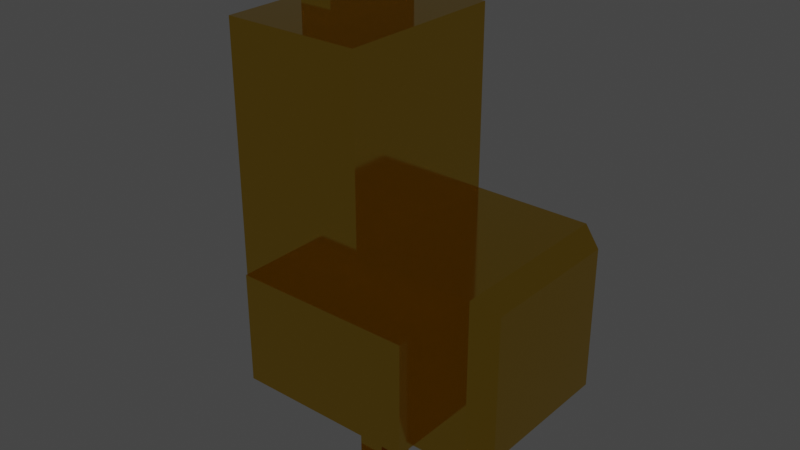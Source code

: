 # Source: cockstatue.blend  (saved by Blender 2.81.16; exported with 4.5.12 LTS)
import bpy
from mathutils import Matrix  # noqa: F401  (used for matrix-valued properties, if any)

bpy.ops.wm.read_factory_settings(use_empty=True)
scene = bpy.context.scene
scene.name = 'Scene'

# ---- collections
col_collection = bpy.data.collections.new('Collection'); scene.collection.children.link(col_collection)

# ---- materials (node trees are filled in below, after node groups)
mat_material_001 = bpy.data.materials.new('Material.001')
mat_material_001.use_transparent_shadow = False
mat_material_003 = bpy.data.materials.new('Material.003')
mat_material_003.use_transparent_shadow = False
mat_material_006 = bpy.data.materials.new('Material.006')
mat_material_006.use_transparent_shadow = False
mat_material_005 = bpy.data.materials.new('Material.005')
mat_material_005.use_transparent_shadow = False

# ---- material node trees
mat_material_001.use_nodes = True; mat_material_001.node_tree.nodes.clear()
_N = mat_material_001.node_tree.nodes; _L = mat_material_001.node_tree.links
n0 = _N.new('ShaderNodeOutputMaterial'); n0.name = 'Material Output'; n0.location = (300, 300)
n1 = _N.new('ShaderNodeBsdfPrincipled'); n1.name = 'Principled BSDF'; n1.location = (10, 300)
n1.distribution = 'GGX'
n1.subsurface_method = 'BURLEY'
n1.inputs[0].default_value = (1.0, 1.0, 1.0, 1.0)
n1.inputs[3].default_value = 1.45
n1.inputs[27].default_value = (0.0, 0.0, 0.0, 1.0)
n1.inputs[28].default_value = 1.0
_L.new(n1.outputs[0], n0.inputs[0])
n0.is_active_output = True
mat_material_003.use_nodes = True; mat_material_003.node_tree.nodes.clear()
_N = mat_material_003.node_tree.nodes; _L = mat_material_003.node_tree.links
n0 = _N.new('ShaderNodeOutputMaterial'); n0.name = 'Material Output'; n0.location = (300, 300)
n1 = _N.new('ShaderNodeBsdfPrincipled'); n1.name = 'Principled BSDF'; n1.location = (10, 300)
n1.distribution = 'GGX'
n1.subsurface_method = 'BURLEY'
n1.inputs[0].default_value = (0.8, 0.0256, 0.03225, 1.0)
n1.inputs[3].default_value = 1.45
n1.inputs[27].default_value = (0.0, 0.0, 0.0, 1.0)
n1.inputs[28].default_value = 1.0
_L.new(n1.outputs[0], n0.inputs[0])
n0.is_active_output = True
mat_material_006.use_nodes = True; mat_material_006.node_tree.nodes.clear()
_N = mat_material_006.node_tree.nodes; _L = mat_material_006.node_tree.links
n0 = _N.new('ShaderNodeOutputMaterial'); n0.name = 'Material Output'; n0.location = (300, 300)
n1 = _N.new('ShaderNodeBsdfPrincipled'); n1.name = 'Principled BSDF'; n1.location = (10, 300)
n1.distribution = 'GGX'
n1.subsurface_method = 'BURLEY'
n1.inputs[0].default_value = (0.8, 0.4947, 0.04492, 1.0)
n1.inputs[1].default_value = 1.0
n1.inputs[2].default_value = 0.08257
n1.inputs[3].default_value = 1.45
n1.inputs[27].default_value = (0.0, 0.0, 0.0, 1.0)
n1.inputs[28].default_value = 1.0
_L.new(n1.outputs[0], n0.inputs[0])
n0.is_active_output = True
mat_material_005.use_nodes = True; mat_material_005.node_tree.nodes.clear()
_N = mat_material_005.node_tree.nodes; _L = mat_material_005.node_tree.links
n0 = _N.new('ShaderNodeOutputMaterial'); n0.name = 'Material Output'; n0.location = (300, 300)
n1 = _N.new('ShaderNodeBsdfPrincipled'); n1.name = 'Principled BSDF'; n1.location = (10, 300)
n1.distribution = 'GGX'
n1.subsurface_method = 'BURLEY'
n1.inputs[0].default_value = (0.0, 0.0, 0.0, 1.0)
n1.inputs[3].default_value = 1.45
n1.inputs[27].default_value = (0.0, 0.0, 0.0, 1.0)
n1.inputs[28].default_value = 1.0
_L.new(n1.outputs[0], n0.inputs[0])
n0.is_active_output = True

# ---- world
world_world = bpy.data.worlds.new('World'); scene.world = world_world
world_world.use_nodes = True; world_world.node_tree.nodes.clear()
_N = world_world.node_tree.nodes; _L = world_world.node_tree.links
n0 = _N.new('ShaderNodeOutputWorld'); n0.name = 'World Output'; n0.location = (300, 300)
n1 = _N.new('ShaderNodeBackground'); n1.name = 'Background'; n1.location = (10, 300)
n1.inputs[0].default_value = (0.05088, 0.05088, 0.05088, 1.0)
_L.new(n1.outputs[0], n0.inputs[0])
n0.is_active_output = True
world_world.color = (0.05088, 0.05088, 0.05088)
world_world.use_sun_shadow = False
world_world.sun_shadow_jitter_overblur = 0.0

# ---- meshes
me_cube_001 = bpy.data.meshes.new('Cube.001')
me_cube_001.from_pydata([(-1.0, -1.0, -1.0), (-1.0, -0.3765, 1.624), (-1.0, 1.0, -1.0), (-1.0, 0.3765, 1.624), (0.0, 1.0, -1.0), (0.0, 1.0, 1.0), (0.0, -1.0, -1.0), (0.0, -1.0, 1.0), (-0.6185, -0.6185, 3.128), (-0.6185, 0.6185, 3.128), (-0.3815, -0.6185, 3.128), (-0.3815, 0.6185, 3.128), (-1.0, -0.3765, 2.505), (-1.0, 0.3765, 2.505), (-0.4573, -1.0, 2.671), (-0.4473, 1.0, 2.681), (-0.7918, -0.7918, 3.128), (-0.7918, 0.7918, 3.128), (-0.2082, -0.7918, 3.128), (-0.2082, 0.7918, 3.128), (-0.6185, -0.6185, 3.585), (-0.6185, 0.6185, 3.585), (-0.3815, -0.6185, 3.585), (-0.3815, 0.6185, 3.585), (1.0, -0.8474, -0.8474), (0.8474, -1.0, -1.0), (0.8474, -1.0, 1.0), (1.0, -0.8474, 0.8474), (1.0, 0.8474, -0.8474), (0.8474, 1.0, -1.0), (1.0, 0.8474, 0.8474), (0.8474, 1.0, 1.0), (-1.0, -1.0, 1.0), (-1.0, 1.0, 1.0), (-0.5427, -1.0, 2.671), (-0.5527, 1.0, 2.681), (-1.0, -0.6668, 1.333), (-1.0, 0.6668, 1.333), (-1.0, -0.6668, 2.795), (-1.0, 0.6668, 2.795), (-0.4473, 1.0, 2.511), (-0.4573, -1.0, 2.521), (-0.5427, -1.0, 2.521), (-0.5527, 1.0, 2.511), (-1.0, -0.6668, 2.064), (-1.0, 0.6668, 2.064), (-1.0, -0.3765, 2.064), (-1.0, 0.3765, 2.064), (-1.318, -0.3765, 1.624), (-1.318, 0.3765, 1.624), (-1.318, 0.3765, 2.064), (-1.318, -0.3765, 2.064), (0.0, -1.0, 3.128), (-1.0, -1.0, 3.128), (-1.0, -1.0, 2.064), (0.0, -1.0, 2.064), (-0.1399, -1.0, 2.988), (-0.8601, -1.0, 2.988), (-0.8601, -1.0, 2.204), (-0.1399, -1.0, 2.204), (-0.245, -1.0, 2.883), (-0.755, -1.0, 2.883), (-0.755, -1.0, 2.309), (-0.245, -1.0, 2.309), (-0.3271, -1.0, 2.801), (-0.6729, -1.0, 2.801), (-0.6729, -1.0, 2.391), (-0.3271, -1.0, 2.391), (-0.3977, -1.0, 2.73), (-0.6023, -1.0, 2.73), (-0.6023, -1.0, 2.462), (-0.3977, -1.0, 2.462), (-0.4491, -1.0, 2.679), (-0.5509, -1.0, 2.679), (-0.5509, -1.0, 2.513), (-0.4491, -1.0, 2.513), (-1.0, 1.0, 3.128), (0.0, 1.0, 3.128), (0.0, 1.0, 2.064), (-1.0, 1.0, 2.064), (-0.9711, -0.9711, -0.9711), (-0.9548, -0.3614, 1.639), (-0.9711, 0.9711, -0.9711), (-0.9548, 0.3614, 1.639), (0.0, 0.9646, -0.9646), (-0.01507, 0.9548, 0.9849), (0.0, -0.9646, -0.9646), (-0.01507, -0.9548, 0.9849), (-0.6035, -0.6035, 3.083), (-0.6035, 0.6035, 3.083), (-0.3965, -0.6035, 3.083), (-0.3965, 0.6035, 3.083), (-0.95, -0.3765, 2.505), (-0.95, 0.3765, 2.505), (-0.4573, -0.95, 2.671), (-0.4473, 0.95, 2.681), (-0.7918, -0.7918, 3.078), (-0.7918, 0.7918, 3.078), (-0.2082, -0.7918, 3.078), (-0.2082, 0.7918, 3.078), (-0.5897, -0.5897, 3.556), (-0.5897, 0.5897, 3.556), (-0.4103, -0.5897, 3.556), (-0.4103, 0.5897, 3.556), (0.9547, -0.8324, -0.8324), (0.8279, -0.9675, -0.9675), (0.8279, -0.9675, 0.9675), (0.9547, -0.8324, 0.8324), (0.9547, 0.8324, -0.8324), (0.8279, 0.9675, -0.9675), (0.9547, 0.8324, 0.8324), (0.8279, 0.9675, 0.9675), (-0.9646, -0.9646, 1.0), (-0.9646, 0.9646, 1.0), (-0.5427, -0.95, 2.671), (-0.5527, 0.95, 2.681), (-0.95, -0.6668, 1.333), (-0.95, 0.6668, 1.333), (-0.95, -0.6668, 2.795), (-0.95, 0.6668, 2.795), (-0.4473, 0.95, 2.511), (-0.4573, -0.95, 2.521), (-0.5427, -0.95, 2.521), (-0.5527, 0.95, 2.511), (-0.95, -0.6668, 2.064), (-0.95, 0.6668, 2.064), (-0.9548, -0.3614, 2.049), (-0.9548, 0.3614, 2.049), (-1.289, -0.3476, 1.652), (-1.289, 0.3476, 1.652), (-1.289, 0.3476, 2.035), (-1.289, -0.3476, 2.035), (-0.02887, -0.9711, 3.099), (-0.9711, -0.9711, 3.099), (-0.9646, -0.9646, 2.064), (-0.03535, -0.9646, 2.064), (-0.1399, -0.95, 2.988), (-0.8601, -0.95, 2.988), (-0.8601, -0.95, 2.204), (-0.1399, -0.95, 2.204), (-0.245, -0.95, 2.883), (-0.755, -0.95, 2.883), (-0.755, -0.95, 2.309), (-0.245, -0.95, 2.309), (-0.3271, -0.95, 2.801), (-0.6729, -0.95, 2.801), (-0.6729, -0.95, 2.391), (-0.3271, -0.95, 2.391), (-0.3977, -0.95, 2.73), (-0.6023, -0.95, 2.73), (-0.6023, -0.95, 2.462), (-0.3977, -0.95, 2.462), (-0.4491, -0.95, 2.679), (-0.5509, -0.95, 2.679), (-0.5509, -0.95, 2.513), (-0.4491, -0.95, 2.513), (-0.9711, 0.9711, 3.099), (-0.02887, 0.9711, 3.099), (-0.03535, 0.9646, 2.064), (-0.9646, 0.9646, 2.064), (-1.0, -0.3765, 2.394), (-1.0, 0.3765, 2.399), (-1.0, -0.6668, 2.392), (-1.0, 0.6668, 2.4), (-1.0, 0.6668, 2.494), (-1.0, -0.6668, 2.506), (-1.0, 0.3765, 2.497)], [], [(0, 32, 33, 2), (25, 26, 7, 6), (6, 7, 32, 0), (28, 30, 27, 24), (55, 78, 77, 52), (4, 5, 31, 29), (2, 4, 6, 0), (31, 5, 7, 26), (2, 33, 5, 4), (8, 10, 22, 20), (47, 46, 160, 161), (40, 43, 35, 15), (42, 41, 14, 34), (16, 17, 76, 53), (18, 16, 53, 52), (17, 19, 77, 76), (19, 18, 52, 77), (8, 9, 17, 16), (10, 8, 16, 18), (9, 11, 19, 17), (11, 10, 18, 19), (23, 21, 20, 22), (11, 9, 21, 23), (9, 8, 20, 21), (10, 11, 23, 22), (30, 28, 29, 31), (25, 29, 28, 24), (31, 26, 27, 30), (26, 25, 24, 27), (4, 29, 25, 6), (36, 37, 33, 32), (39, 38, 53, 76), (44, 36, 32, 54), (45, 163, 164, 39, 76, 79), (1, 3, 37, 36), (13, 12, 38, 39), (46, 1, 36, 44), (47, 161, 163, 45), (3, 47, 45, 37), (12, 165, 38), (37, 45, 79, 33), (38, 165, 162, 44, 54, 53), (32, 7, 55, 54), (5, 33, 79, 78), (3, 1, 48, 49), (7, 5, 78, 55), (49, 48, 51, 50), (46, 47, 50, 51), (47, 3, 49, 50), (1, 46, 51, 48), (57, 56, 52, 53), (58, 57, 53, 54), (56, 59, 55, 52), (59, 58, 54, 55), (61, 60, 56, 57), (62, 61, 57, 58), (60, 63, 59, 56), (63, 62, 58, 59), (65, 64, 60, 61), (66, 65, 61, 62), (64, 67, 63, 60), (67, 66, 62, 63), (69, 68, 64, 65), (70, 69, 65, 66), (68, 71, 67, 64), (71, 70, 66, 67), (73, 72, 68, 69), (74, 73, 69, 70), (72, 75, 71, 68), (75, 74, 70, 71), (34, 14, 72, 73), (42, 34, 73, 74), (14, 41, 75, 72), (41, 42, 74, 75), (15, 35, 76, 77), (40, 15, 77, 78), (35, 43, 79, 76), (43, 40, 78, 79), (80, 82, 113, 112), (105, 86, 87, 106), (86, 80, 112, 87), (108, 104, 107, 110), (135, 132, 157, 158), (84, 109, 111, 85), (82, 80, 86, 84), (111, 106, 87, 85), (82, 84, 85, 113), (88, 100, 102, 90), (127, 93, 92, 126), (120, 95, 115, 123), (122, 114, 94, 121), (96, 133, 156, 97), (98, 132, 133, 96), (97, 156, 157, 99), (99, 157, 132, 98), (88, 96, 97, 89), (90, 98, 96, 88), (89, 97, 99, 91), (91, 99, 98, 90), (103, 102, 100, 101), (91, 103, 101, 89), (89, 101, 100, 88), (90, 102, 103, 91), (110, 111, 109, 108), (105, 104, 108, 109), (111, 110, 107, 106), (106, 107, 104, 105), (84, 86, 105, 109), (116, 112, 113, 117), (119, 156, 133, 118), (124, 134, 112, 116), (125, 159, 156, 119), (81, 116, 117, 83), (93, 119, 118, 92), (126, 124, 116, 81), (127, 125, 119, 93), (83, 117, 125, 127), (92, 118, 124, 126), (117, 113, 159, 125), (118, 133, 134, 124), (112, 134, 135, 87), (85, 158, 159, 113), (83, 129, 128, 81), (87, 135, 158, 85), (129, 130, 131, 128), (126, 131, 130, 127), (127, 130, 129, 83), (81, 128, 131, 126), (137, 133, 132, 136), (138, 134, 133, 137), (136, 132, 135, 139), (139, 135, 134, 138), (141, 137, 136, 140), (142, 138, 137, 141), (140, 136, 139, 143), (143, 139, 138, 142), (145, 141, 140, 144), (146, 142, 141, 145), (144, 140, 143, 147), (147, 143, 142, 146), (149, 145, 144, 148), (150, 146, 145, 149), (148, 144, 147, 151), (151, 147, 146, 150), (153, 149, 148, 152), (154, 150, 149, 153), (152, 148, 151, 155), (155, 151, 150, 154), (114, 153, 152, 94), (122, 154, 153, 114), (94, 152, 155, 121), (121, 155, 154, 122), (95, 157, 156, 115), (120, 158, 157, 95), (115, 156, 159, 123), (123, 159, 158, 120), (162, 160, 46, 44), (163, 161, 166, 164), (161, 160, 12, 166), (165, 12, 160, 162), (164, 166, 13, 39), (166, 12, 13)])
me_cube_001.polygons.foreach_set('material_index', [4, 4, 4, 4, 4, 4, 4, 4, 4, 4, 4, 4, 4, 4, 4, 4, 4, 4, 4, 4, 4, 4, 4, 4, 4, 4, 4, 4, 4, 4, 4, 4, 4, 4, 4, 4, 4, 4, 4, 4, 4, 4, 4, 4, 2, 4, 2, 2, 2, 2, 4, 4, 4, 4, 4, 4, 4, 4, 4, 4, 4, 4, 4, 4, 4, 4, 4, 4, 4, 4, 4, 4, 4, 4, 4, 4, 4, 4, 0, 0, 0, 0, 0, 0, 0, 0, 0, 1, 0, 3, 3, 0, 0, 0, 0, 0, 0, 0, 0, 1, 1, 1, 1, 0, 0, 0, 0, 0, 0, 0, 0, 0, 0, 0, 0, 0, 0, 0, 0, 0, 0, 0, 2, 0, 2, 2, 2, 2, 0, 0, 0, 0, 0, 0, 0, 0, 0, 0, 0, 0, 0, 0, 0, 0, 0, 0, 0, 0, 0, 0, 0, 0, 0, 0, 0, 0, 4, 3, 4, 3, 4, 0])
_uv = me_cube_001.uv_layers.new(name='UVMap')
_uv.uv.foreach_set('vector', [0.375, 0.0, 0.625, 0.0, 0.625, 0.25, 0.375, 0.25, 0.375, 0.7691, 0.625, 0.7691, 0.625, 0.875, 0.375, 0.875, 0.375, 0.875, 0.625, 0.875, 0.625, 1.0, 0.375, 1.0, 0.3941, 0.5191, 0.6059, 0.5191, 0.6059, 0.7309, 0.3941, 0.7309, 0.75, 0.75, 0.75, 0.5, 0.75, 0.5, 0.75, 0.75, 0.375, 0.375, 0.625, 0.375, 0.625, 0.4809, 0.375, 0.4809, 0.125, 0.5, 0.25, 0.5, 0.25, 0.75, 0.125, 0.75, 0.6441, 0.5, 0.75, 0.5, 0.75, 0.75, 0.6441, 0.75, 0.375, 0.25, 0.625, 0.25, 0.625, 0.375, 0.375, 0.375, 0.8273, 0.7023, 0.7977, 0.7023, 0.7977, 0.7023, 0.8273, 0.7023, 0.625, 0.1721, 0.625, 0.07794, 0.625, 0.07794, 0.625, 0.1721, 0.625, 0.3191, 0.625, 0.3059, 0.625, 0.3059, 0.625, 0.3191, 0.625, 0.9428, 0.625, 0.9322, 0.625, 0.9322, 0.625, 0.9428, 0.849, 0.724, 0.849, 0.526, 0.875, 0.5, 0.875, 0.75, 0.776, 0.724, 0.849, 0.724, 0.875, 0.75, 0.75, 0.75, 0.849, 0.526, 0.776, 0.526, 0.75, 0.5, 0.875, 0.5, 0.776, 0.526, 0.776, 0.724, 0.75, 0.75, 0.75, 0.5, 0.8273, 0.7023, 0.8273, 0.5477, 0.849, 0.526, 0.849, 0.724, 0.7977, 0.7023, 0.8273, 0.7023, 0.849, 0.724, 0.776, 0.724, 0.8273, 0.5477, 0.7977, 0.5477, 0.776, 0.526, 0.849, 0.526, 0.7977, 0.5477, 0.7977, 0.7023, 0.776, 0.724, 0.776, 0.526, 0.7977, 0.5477, 0.8273, 0.5477, 0.8273, 0.7023, 0.7977, 0.7023, 0.7977, 0.5477, 0.8273, 0.5477, 0.8273, 0.5477, 0.7977, 0.5477, 0.8273, 0.5477, 0.8273, 0.7023, 0.8273, 0.7023, 0.8273, 0.5477, 0.7977, 0.7023, 0.7977, 0.5477, 0.7977, 0.5477, 0.7977, 0.7023, 0.6059, 0.5191, 0.3941, 0.5191, 0.375, 0.4809, 0.625, 0.4809, 0.3559, 0.75, 0.3559, 0.5, 0.3941, 0.5191, 0.3941, 0.7309, 0.6441, 0.5, 0.6441, 0.75, 0.6059, 0.7309, 0.6059, 0.5191, 0.625, 0.7691, 0.375, 0.7691, 0.3941, 0.7309, 0.6059, 0.7309, 0.25, 0.5, 0.3559, 0.5, 0.3559, 0.75, 0.25, 0.75, 0.625, 0.04165, 0.625, 0.2083, 0.625, 0.25, 0.625, 0.0, 0.625, 0.2083, 0.625, 0.04165, 0.625, 0.0, 0.625, 0.25, 0.625, 0.04165, 0.625, 0.04165, 0.625, 0.0, 0.625, 0.0, 0.625, 0.2083, 0.625, 0.2083, 0.625, 0.2083, 0.625, 0.2083, 0.625, 0.25, 0.625, 0.25, 0.625, 0.07794, 0.625, 0.1721, 0.625, 0.2083, 0.625, 0.04165, 0.625, 0.1721, 0.625, 0.07794, 0.625, 0.04165, 0.625, 0.2083, 0.625, 0.07794, 0.625, 0.07794, 0.625, 0.04165, 0.625, 0.04165, 0.625, 0.1721, 0.625, 0.1721, 0.625, 0.2083, 0.625, 0.2083, 0.625, 0.1721, 0.625, 0.1721, 0.625, 0.2083, 0.625, 0.2083, 0.625, 0.07794, 0.625, 0.04165, 0.625, 0.04165, 0.625, 0.2083, 0.625, 0.2083, 0.625, 0.25, 0.625, 0.25, 0.625, 0.04165, 0.625, 0.04165, 0.625, 0.04165, 0.625, 0.04165, 0.625, 0.0, 0.625, 0.0, 0.625, 1.0, 0.625, 0.875, 0.625, 0.875, 0.625, 1.0, 0.625, 0.375, 0.625, 0.25, 0.625, 0.25, 0.625, 0.375, 0.625, 0.1721, 0.625, 0.07794, 0.625, 0.07794, 0.625, 0.1721, 0.75, 0.75, 0.75, 0.5, 0.75, 0.5, 0.75, 0.75, 0.625, 0.1721, 0.625, 0.07794, 0.625, 0.07794, 0.625, 0.1721, 0.625, 0.07794, 0.625, 0.1721, 0.625, 0.1721, 0.625, 0.07794, 0.625, 0.1721, 0.625, 0.1721, 0.625, 0.1721, 0.625, 0.1721, 0.625, 0.07794, 0.625, 0.07794, 0.625, 0.07794, 0.625, 0.07794, 0.625, 0.9825, 0.625, 0.8925, 0.625, 0.875, 0.625, 1.0, 0.625, 0.9825, 0.625, 0.9825, 0.625, 1.0, 0.625, 1.0, 0.625, 0.8925, 0.625, 0.8925, 0.625, 0.875, 0.625, 0.875, 0.625, 0.8925, 0.625, 0.9825, 0.625, 1.0, 0.625, 0.875, 0.625, 0.9694, 0.625, 0.9056, 0.625, 0.8925, 0.625, 0.9825, 0.625, 0.9694, 0.625, 0.9694, 0.625, 0.9825, 0.625, 0.9825, 0.625, 0.9056, 0.625, 0.9056, 0.625, 0.8925, 0.625, 0.8925, 0.625, 0.9056, 0.625, 0.9694, 0.625, 0.9825, 0.625, 0.8925, 0.625, 0.9591, 0.625, 0.9159, 0.625, 0.9056, 0.625, 0.9694, 0.625, 0.9591, 0.625, 0.9591, 0.625, 0.9694, 0.625, 0.9694, 0.625, 0.9159, 0.625, 0.9159, 0.625, 0.9056, 0.625, 0.9056, 0.625, 0.9159, 0.625, 0.9591, 0.625, 0.9694, 0.625, 0.9056, 0.625, 0.9503, 0.625, 0.9247, 0.625, 0.9159, 0.625, 0.9591, 0.625, 0.9503, 0.625, 0.9503, 0.625, 0.9591, 0.625, 0.9591, 0.625, 0.9247, 0.625, 0.9247, 0.625, 0.9159, 0.625, 0.9159, 0.625, 0.9247, 0.625, 0.9503, 0.625, 0.9591, 0.625, 0.9159, 0.625, 0.9439, 0.625, 0.9311, 0.625, 0.9247, 0.625, 0.9503, 0.625, 0.9439, 0.625, 0.9439, 0.625, 0.9503, 0.625, 0.9503, 0.625, 0.9311, 0.625, 0.9311, 0.625, 0.9247, 0.625, 0.9247, 0.625, 0.9311, 0.625, 0.9439, 0.625, 0.9503, 0.625, 0.9247, 0.625, 0.9428, 0.625, 0.9322, 0.625, 0.9311, 0.625, 0.9439, 0.625, 0.9428, 0.625, 0.9428, 0.625, 0.9439, 0.625, 0.9439, 0.625, 0.9322, 0.625, 0.9322, 0.625, 0.9311, 0.625, 0.9311, 0.625, 0.9322, 0.625, 0.9428, 0.625, 0.9439, 0.625, 0.9311, 0.625, 0.3191, 0.625, 0.3059, 0.625, 0.25, 0.625, 0.375, 0.625, 0.3191, 0.625, 0.3191, 0.625, 0.375, 0.625, 0.375, 0.625, 0.3059, 0.625, 0.3059, 0.625, 0.25, 0.625, 0.25, 0.625, 0.3059, 0.625, 0.3191, 0.625, 0.375, 0.625, 0.25, 0.375, 0.0, 0.375, 0.25, 0.625, 0.25, 0.625, 0.0, 0.375, 0.7691, 0.375, 0.875, 0.625, 0.875, 0.625, 0.7691, 0.375, 0.875, 0.375, 1.0, 0.625, 1.0, 0.625, 0.875, 0.3941, 0.5191, 0.3941, 0.7309, 0.6059, 0.7309, 0.6059, 0.5191, 0.75, 0.75, 0.75, 0.75, 0.75, 0.5, 0.75, 0.5, 0.375, 0.375, 0.375, 0.4809, 0.625, 0.4809, 0.625, 0.375, 0.125, 0.5, 0.125, 0.75, 0.25, 0.75, 0.25, 0.5, 0.6441, 0.5, 0.6441, 0.75, 0.75, 0.75, 0.75, 0.5, 0.375, 0.25, 0.375, 0.375, 0.625, 0.375, 0.625, 0.25, 0.8273, 0.7023, 0.8273, 0.7023, 0.7977, 0.7023, 0.7977, 0.7023, 0.625, 0.1721, 0.625, 0.1721, 0.625, 0.07794, 0.625, 0.07794, 0.625, 0.3191, 0.625, 0.3191, 0.625, 0.3059, 0.625, 0.3059, 0.625, 0.9428, 0.625, 0.9428, 0.625, 0.9322, 0.625, 0.9322, 0.849, 0.724, 0.875, 0.75, 0.875, 0.5, 0.849, 0.526, 0.776, 0.724, 0.75, 0.75, 0.875, 0.75, 0.849, 0.724, 0.849, 0.526, 0.875, 0.5, 0.75, 0.5, 0.776, 0.526, 0.776, 0.526, 0.75, 0.5, 0.75, 0.75, 0.776, 0.724, 0.8273, 0.7023, 0.849, 0.724, 0.849, 0.526, 0.8273, 0.5477, 0.7977, 0.7023, 0.776, 0.724, 0.849, 0.724, 0.8273, 0.7023, 0.8273, 0.5477, 0.849, 0.526, 0.776, 0.526, 0.7977, 0.5477, 0.7977, 0.5477, 0.776, 0.526, 0.776, 0.724, 0.7977, 0.7023, 0.7977, 0.5477, 0.7977, 0.7023, 0.8273, 0.7023, 0.8273, 0.5477, 0.7977, 0.5477, 0.7977, 0.5477, 0.8273, 0.5477, 0.8273, 0.5477, 0.8273, 0.5477, 0.8273, 0.5477, 0.8273, 0.7023, 0.8273, 0.7023, 0.7977, 0.7023, 0.7977, 0.7023, 0.7977, 0.5477, 0.7977, 0.5477, 0.6059, 0.5191, 0.625, 0.4809, 0.375, 0.4809, 0.3941, 0.5191, 0.3559, 0.75, 0.3941, 0.7309, 0.3941, 0.5191, 0.3559, 0.5, 0.6441, 0.5, 0.6059, 0.5191, 0.6059, 0.7309, 0.6441, 0.75, 0.625, 0.7691, 0.6059, 0.7309, 0.3941, 0.7309, 0.375, 0.7691, 0.25, 0.5, 0.25, 0.75, 0.3559, 0.75, 0.3559, 0.5, 0.625, 0.04165, 0.625, 0.0, 0.625, 0.25, 0.625, 0.2083, 0.625, 0.2083, 0.625, 0.25, 0.625, 0.0, 0.625, 0.04165, 0.625, 0.04165, 0.625, 0.0, 0.625, 0.0, 0.625, 0.04165, 0.625, 0.2083, 0.625, 0.25, 0.625, 0.25, 0.625, 0.2083, 0.625, 0.07794, 0.625, 0.04165, 0.625, 0.2083, 0.625, 0.1721, 0.625, 0.1721, 0.625, 0.2083, 0.625, 0.04165, 0.625, 0.07794, 0.625, 0.07794, 0.625, 0.04165, 0.625, 0.04165, 0.625, 0.07794, 0.625, 0.1721, 0.625, 0.2083, 0.625, 0.2083, 0.625, 0.1721, 0.625, 0.1721, 0.625, 0.2083, 0.625, 0.2083, 0.625, 0.1721, 0.625, 0.07794, 0.625, 0.04165, 0.625, 0.04165, 0.625, 0.07794, 0.625, 0.2083, 0.625, 0.25, 0.625, 0.25, 0.625, 0.2083, 0.625, 0.04165, 0.625, 0.0, 0.625, 0.0, 0.625, 0.04165, 0.625, 1.0, 0.625, 1.0, 0.625, 0.875, 0.625, 0.875, 0.625, 0.375, 0.625, 0.375, 0.625, 0.25, 0.625, 0.25, 0.625, 0.1721, 0.625, 0.1721, 0.625, 0.07794, 0.625, 0.07794, 0.75, 0.75, 0.75, 0.75, 0.75, 0.5, 0.75, 0.5, 0.625, 0.1721, 0.625, 0.1721, 0.625, 0.07794, 0.625, 0.07794, 0.625, 0.07794, 0.625, 0.07794, 0.625, 0.1721, 0.625, 0.1721, 0.625, 0.1721, 0.625, 0.1721, 0.625, 0.1721, 0.625, 0.1721, 0.625, 0.07794, 0.625, 0.07794, 0.625, 0.07794, 0.625, 0.07794, 0.625, 0.9825, 0.625, 1.0, 0.625, 0.875, 0.625, 0.8925, 0.625, 0.9825, 0.625, 1.0, 0.625, 1.0, 0.625, 0.9825, 0.625, 0.8925, 0.625, 0.875, 0.625, 0.875, 0.625, 0.8925, 0.625, 0.8925, 0.625, 0.875, 0.625, 1.0, 0.625, 0.9825, 0.625, 0.9694, 0.625, 0.9825, 0.625, 0.8925, 0.625, 0.9056, 0.625, 0.9694, 0.625, 0.9825, 0.625, 0.9825, 0.625, 0.9694, 0.625, 0.9056, 0.625, 0.8925, 0.625, 0.8925, 0.625, 0.9056, 0.625, 0.9056, 0.625, 0.8925, 0.625, 0.9825, 0.625, 0.9694, 0.625, 0.9591, 0.625, 0.9694, 0.625, 0.9056, 0.625, 0.9159, 0.625, 0.9591, 0.625, 0.9694, 0.625, 0.9694, 0.625, 0.9591, 0.625, 0.9159, 0.625, 0.9056, 0.625, 0.9056, 0.625, 0.9159, 0.625, 0.9159, 0.625, 0.9056, 0.625, 0.9694, 0.625, 0.9591, 0.625, 0.9503, 0.625, 0.9591, 0.625, 0.9159, 0.625, 0.9247, 0.625, 0.9503, 0.625, 0.9591, 0.625, 0.9591, 0.625, 0.9503, 0.625, 0.9247, 0.625, 0.9159, 0.625, 0.9159, 0.625, 0.9247, 0.625, 0.9247, 0.625, 0.9159, 0.625, 0.9591, 0.625, 0.9503, 0.625, 0.9439, 0.625, 0.9503, 0.625, 0.9247, 0.625, 0.9311, 0.625, 0.9439, 0.625, 0.9503, 0.625, 0.9503, 0.625, 0.9439, 0.625, 0.9311, 0.625, 0.9247, 0.625, 0.9247, 0.625, 0.9311, 0.625, 0.9311, 0.625, 0.9247, 0.625, 0.9503, 0.625, 0.9439, 0.625, 0.9428, 0.625, 0.9439, 0.625, 0.9311, 0.625, 0.9322, 0.625, 0.9428, 0.625, 0.9439, 0.625, 0.9439, 0.625, 0.9428, 0.625, 0.9322, 0.625, 0.9311, 0.625, 0.9311, 0.625, 0.9322, 0.625, 0.9322, 0.625, 0.9311, 0.625, 0.9439, 0.625, 0.9428, 0.625, 0.3191, 0.625, 0.375, 0.625, 0.25, 0.625, 0.3059, 0.625, 0.3191, 0.625, 0.375, 0.625, 0.375, 0.625, 0.3191, 0.625, 0.3059, 0.625, 0.25, 0.625, 0.25, 0.625, 0.3059, 0.625, 0.3059, 0.625, 0.25, 0.625, 0.375, 0.625, 0.3191, 0.625, 0.04165, 0.625, 0.07794, 0.625, 0.07794, 0.625, 0.04165, 0.625, 0.2083, 0.625, 0.1721, 0.625, 0.1721, 0.625, 0.2083, 0.625, 0.1721, 0.625, 0.07794, 0.625, 0.07794, 0.625, 0.1721, 0.625, 0.04165, 0.625, 0.07794, 0.625, 0.07794, 0.625, 0.04165, 0.625, 0.2083, 0.625, 0.1721, 0.625, 0.1721, 0.625, 0.2083, 0.625, 0.1721, 0.625, 0.07794, 0.625, 0.1721])
me_cube_001.materials.append(mat_material_001)
me_cube_001.materials.append(mat_material_003)
me_cube_001.materials.append(mat_material_006)
me_cube_001.materials.append(mat_material_005)
me_cube_001.materials.append(mat_material_006)
me_cube_001.use_remesh_fix_poles = True
me_cube_001.use_remesh_preserve_attributes = False
me_cube_001.use_mirror_vertex_groups = False
me_cube_001.update()
me_cube_003 = bpy.data.meshes.new('Cube.003')
me_cube_003.from_pydata([(-1.0, -1.0, -1.0), (-1.0, -1.0, 1.0), (-1.0, 1.0, -1.0), (-1.0, 1.0, 1.0), (1.0, -1.0, -1.0), (1.0, -1.0, 1.0), (1.0, 1.0, -1.0), (1.0, 1.0, 1.0), (-0.9711, -0.9711, -0.9711), (-0.9711, -0.9711, 0.9711), (-0.9711, 0.9711, -0.9711), (-0.9711, 0.9711, 0.9711), (0.9711, -0.9711, -0.9711), (0.9711, -0.9711, 0.9711), (0.9711, 0.9711, -0.9711), (0.9711, 0.9711, 0.9711)], [], [(0, 1, 3, 2), (2, 3, 7, 6), (6, 7, 5, 4), (4, 5, 1, 0), (2, 6, 4, 0), (7, 3, 1, 5), (8, 10, 11, 9), (10, 14, 15, 11), (14, 12, 13, 15), (12, 8, 9, 13), (10, 8, 12, 14), (15, 13, 9, 11)])
_uv = me_cube_003.uv_layers.new(name='UVMap')
_uv.uv.foreach_set('vector', [0.375, 0.0, 0.625, 0.0, 0.625, 0.25, 0.375, 0.25, 0.375, 0.25, 0.625, 0.25, 0.625, 0.5, 0.375, 0.5, 0.375, 0.5, 0.625, 0.5, 0.625, 0.75, 0.375, 0.75, 0.375, 0.75, 0.625, 0.75, 0.625, 1.0, 0.375, 1.0, 0.125, 0.5, 0.375, 0.5, 0.375, 0.75, 0.125, 0.75, 0.625, 0.5, 0.875, 0.5, 0.875, 0.75, 0.625, 0.75, 0.375, 0.0, 0.375, 0.25, 0.625, 0.25, 0.625, 0.0, 0.375, 0.25, 0.375, 0.5, 0.625, 0.5, 0.625, 0.25, 0.375, 0.5, 0.375, 0.75, 0.625, 0.75, 0.625, 0.5, 0.375, 0.75, 0.375, 1.0, 0.625, 1.0, 0.625, 0.75, 0.125, 0.5, 0.125, 0.75, 0.375, 0.75, 0.375, 0.5, 0.625, 0.5, 0.625, 0.75, 0.875, 0.75, 0.875, 0.5])
me_cube_003.materials.append(mat_material_006)
me_cube_003.use_remesh_fix_poles = True
me_cube_003.use_remesh_preserve_attributes = False
me_cube_003.use_mirror_vertex_groups = False
me_cube_003.update()
me_cube_004 = bpy.data.meshes.new('Cube.004')
me_cube_004.from_pydata([(-1.0, -1.0, -1.0), (-1.0, -1.0, 1.0), (-1.0, 1.0, -1.0), (-1.0, 1.0, 1.0), (1.0, -1.0, -1.0), (1.0, -1.0, 1.0), (1.0, 1.0, -1.0), (1.0, 1.0, 1.0), (-0.9711, -0.9711, -0.9711), (-0.9711, -0.9711, 0.9711), (-0.9711, 0.9711, -0.9711), (-0.9711, 0.9711, 0.9711), (0.9711, -0.9711, -0.9711), (0.9711, -0.9711, 0.9711), (0.9711, 0.9711, -0.9711), (0.9711, 0.9711, 0.9711)], [], [(0, 1, 3, 2), (2, 3, 7, 6), (6, 7, 5, 4), (4, 5, 1, 0), (2, 6, 4, 0), (7, 3, 1, 5), (8, 10, 11, 9), (10, 14, 15, 11), (14, 12, 13, 15), (12, 8, 9, 13), (10, 8, 12, 14), (15, 13, 9, 11)])
_uv = me_cube_004.uv_layers.new(name='UVMap')
_uv.uv.foreach_set('vector', [0.375, 0.0, 0.625, 0.0, 0.625, 0.25, 0.375, 0.25, 0.375, 0.25, 0.625, 0.25, 0.625, 0.5, 0.375, 0.5, 0.375, 0.5, 0.625, 0.5, 0.625, 0.75, 0.375, 0.75, 0.375, 0.75, 0.625, 0.75, 0.625, 1.0, 0.375, 1.0, 0.125, 0.5, 0.375, 0.5, 0.375, 0.75, 0.125, 0.75, 0.625, 0.5, 0.875, 0.5, 0.875, 0.75, 0.625, 0.75, 0.375, 0.0, 0.375, 0.25, 0.625, 0.25, 0.625, 0.0, 0.375, 0.25, 0.375, 0.5, 0.625, 0.5, 0.625, 0.25, 0.375, 0.5, 0.375, 0.75, 0.625, 0.75, 0.625, 0.5, 0.375, 0.75, 0.375, 1.0, 0.625, 1.0, 0.625, 0.75, 0.125, 0.5, 0.125, 0.75, 0.375, 0.75, 0.375, 0.5, 0.625, 0.5, 0.625, 0.75, 0.875, 0.75, 0.875, 0.5])
me_cube_004.materials.append(mat_material_006)
me_cube_004.use_remesh_fix_poles = True
me_cube_004.use_remesh_preserve_attributes = False
me_cube_004.use_mirror_vertex_groups = False
me_cube_004.update()
me_cube_005 = bpy.data.meshes.new('Cube.005')
me_cube_005.from_pydata([(-1.0, -1.0, -1.0), (-1.0, -1.0, 1.0), (-1.0, 1.0, -1.0), (-1.0, 1.0, 1.0), (1.0, -1.0, -1.0), (1.0, -1.0, 1.0), (1.0, 1.0, -1.0), (1.0, 1.0, 1.0)], [], [(0, 1, 3, 2), (2, 3, 7, 6), (6, 7, 5, 4), (4, 5, 1, 0), (2, 6, 4, 0), (7, 3, 1, 5)])
_uv = me_cube_005.uv_layers.new(name='UVMap')
_uv.uv.foreach_set('vector', [0.375, 0.0, 0.625, 0.0, 0.625, 0.25, 0.375, 0.25, 0.375, 0.25, 0.625, 0.25, 0.625, 0.5, 0.375, 0.5, 0.375, 0.5, 0.625, 0.5, 0.625, 0.75, 0.375, 0.75, 0.375, 0.75, 0.625, 0.75, 0.625, 1.0, 0.375, 1.0, 0.125, 0.5, 0.375, 0.5, 0.375, 0.75, 0.125, 0.75, 0.625, 0.5, 0.875, 0.5, 0.875, 0.75, 0.625, 0.75])
me_cube_005.materials.append(mat_material_006)
me_cube_005.use_remesh_fix_poles = True
me_cube_005.use_remesh_preserve_attributes = False
me_cube_005.use_mirror_vertex_groups = False
me_cube_005.update()
me_cube_006 = bpy.data.meshes.new('Cube.006')
me_cube_006.from_pydata([(-1.0, -1.0, -1.0), (-1.0, -1.0, 1.0), (-1.0, 1.0, -1.0), (-1.0, 1.0, 1.0), (1.0, -1.0, -1.0), (1.0, -1.0, 1.0), (1.0, 1.0, -1.0), (1.0, 1.0, 1.0)], [], [(0, 1, 3, 2), (2, 3, 7, 6), (6, 7, 5, 4), (4, 5, 1, 0), (2, 6, 4, 0), (7, 3, 1, 5)])
_uv = me_cube_006.uv_layers.new(name='UVMap')
_uv.uv.foreach_set('vector', [0.375, 0.0, 0.625, 0.0, 0.625, 0.25, 0.375, 0.25, 0.375, 0.25, 0.625, 0.25, 0.625, 0.5, 0.375, 0.5, 0.375, 0.5, 0.625, 0.5, 0.625, 0.75, 0.375, 0.75, 0.375, 0.75, 0.625, 0.75, 0.625, 1.0, 0.375, 1.0, 0.125, 0.5, 0.375, 0.5, 0.375, 0.75, 0.125, 0.75, 0.625, 0.5, 0.875, 0.5, 0.875, 0.75, 0.625, 0.75])
me_cube_006.materials.append(mat_material_006)
me_cube_006.use_remesh_fix_poles = True
me_cube_006.use_remesh_preserve_attributes = False
me_cube_006.use_mirror_vertex_groups = False
me_cube_006.update()
me_cube_008 = bpy.data.meshes.new('Cube.008')
me_cube_008.from_pydata([(-1.0, -1.0, -1.0), (-1.0, -1.0, 1.0), (-1.0, 1.0, -1.0), (-1.0, 1.0, 1.0), (1.0, -1.0, -1.0), (1.0, -1.0, 1.0), (1.0, 1.0, -1.0), (1.0, 1.0, 1.0)], [], [(0, 1, 3, 2), (2, 3, 7, 6), (6, 7, 5, 4), (4, 5, 1, 0), (2, 6, 4, 0), (7, 3, 1, 5)])
_uv = me_cube_008.uv_layers.new(name='UVMap')
_uv.uv.foreach_set('vector', [0.375, 0.0, 0.625, 0.0, 0.625, 0.25, 0.375, 0.25, 0.375, 0.25, 0.625, 0.25, 0.625, 0.5, 0.375, 0.5, 0.375, 0.5, 0.625, 0.5, 0.625, 0.75, 0.375, 0.75, 0.375, 0.75, 0.625, 0.75, 0.625, 1.0, 0.375, 1.0, 0.125, 0.5, 0.375, 0.5, 0.375, 0.75, 0.125, 0.75, 0.625, 0.5, 0.875, 0.5, 0.875, 0.75, 0.625, 0.75])
me_cube_008.materials.append(mat_material_006)
me_cube_008.use_remesh_fix_poles = True
me_cube_008.use_remesh_preserve_attributes = False
me_cube_008.use_mirror_vertex_groups = False
me_cube_008.update()
me_cube_009 = bpy.data.meshes.new('Cube.009')
me_cube_009.from_pydata([(-1.0, -1.0, -1.0), (-1.0, -1.0, 1.0), (-1.0, 1.0, -1.0), (-1.0, 1.0, 1.0), (1.0, -1.0, -1.0), (1.0, -1.0, 1.0), (1.0, 1.0, -1.0), (1.0, 1.0, 1.0), (-1.0, 0.0, -1.0), (-1.0, 0.0, 1.0), (0.3248, 0.0, -1.0), (0.3248, 0.0, 1.0), (-1.0, -0.5, -1.0), (0.3248, -0.5, 1.0), (-1.0, -0.5, 1.0), (0.3248, -0.5, -1.0), (-1.0, 0.5, 1.0), (0.3248, 0.5, -1.0), (-1.0, 0.5, -1.0), (0.3248, 0.5, 1.0), (0.0, 1.0, -1.0), (0.0, 1.0, 1.0), (0.0, -1.0, -1.0), (0.0, -1.0, 1.0), (0.0, 0.0, 1.0), (0.0, 0.0, -1.0), (0.0, -0.5, 1.0), (0.0, -0.5, -1.0), (0.0, 0.5, -1.0), (0.0, 0.5, 1.0), (-0.9827, -0.9827, -0.9827), (-0.9827, -0.9827, 0.9827), (-0.9827, 0.9827, -0.9827), (-0.9827, 0.9827, 0.9827), (0.9761, -0.9921, -0.9837), (0.9761, -0.9921, 0.9837), (0.9761, 0.9921, -0.9837), (0.9761, 0.9921, 0.9837), (-0.9788, 0.0, -0.9788), (-0.9788, 0.0, 0.9788), (0.3036, 0.0, -0.9788), (0.3036, 0.0, 0.9788), (-0.9788, -0.5, -0.9788), (0.3096, -0.5077, 0.9753), (-0.9788, -0.5, 0.9788), (0.3096, -0.5077, -0.9753), (-0.9788, 0.5, 0.9788), (0.3096, 0.5077, -0.9753), (-0.9788, 0.5, -0.9788), (0.3096, 0.5077, 0.9753), (0.0, 0.9788, -0.9788), (0.0, 0.9788, 0.9788), (0.0, -0.9788, -0.9788), (0.0, -0.9788, 0.9788), (0.0, 0.0, 0.97), (0.0, 0.0, -0.97), (0.0, -0.5, 0.97), (0.0, -0.5, -0.97), (0.0, 0.5, -0.97), (0.0, 0.5, 0.97)], [], [(18, 16, 3, 2), (20, 21, 7, 6), (15, 13, 5, 4), (22, 23, 1, 0), (27, 15, 4, 22), (26, 14, 1, 23), (29, 16, 9, 24), (28, 17, 10, 25), (17, 19, 11, 10), (12, 14, 9, 8), (0, 1, 14, 12), (24, 9, 14, 26), (25, 10, 15, 27), (10, 11, 13, 15), (6, 7, 19, 17), (20, 6, 17, 28), (21, 3, 16, 29), (8, 9, 16, 18), (7, 21, 29, 19), (2, 20, 28, 18), (8, 25, 27, 12), (11, 24, 26, 13), (18, 28, 25, 8), (19, 29, 24, 11), (13, 26, 23, 5), (12, 27, 22, 0), (4, 5, 23, 22), (2, 3, 21, 20), (48, 32, 33, 46), (50, 36, 37, 51), (45, 34, 35, 43), (52, 30, 31, 53), (57, 52, 34, 45), (56, 53, 31, 44), (59, 54, 39, 46), (58, 55, 40, 47), (47, 40, 41, 49), (42, 38, 39, 44), (30, 42, 44, 31), (54, 56, 44, 39), (55, 57, 45, 40), (40, 45, 43, 41), (36, 47, 49, 37), (50, 58, 47, 36), (51, 59, 46, 33), (38, 48, 46, 39), (37, 49, 59, 51), (32, 48, 58, 50), (38, 42, 57, 55), (41, 43, 56, 54), (48, 38, 55, 58), (49, 41, 54, 59), (43, 35, 53, 56), (42, 30, 52, 57), (34, 52, 53, 35), (32, 50, 51, 33)])
_uv = me_cube_009.uv_layers.new(name='UVMap')
_uv.uv.foreach_set('vector', [0.375, 0.1875, 0.625, 0.1875, 0.625, 0.25, 0.375, 0.25, 0.375, 0.375, 0.625, 0.375, 0.625, 0.5, 0.375, 0.5, 0.375, 0.6875, 0.625, 0.6875, 0.625, 0.75, 0.375, 0.75, 0.375, 0.875, 0.625, 0.875, 0.625, 1.0, 0.375, 1.0, 0.25, 0.6875, 0.375, 0.6875, 0.375, 0.75, 0.25, 0.75, 0.75, 0.6875, 0.875, 0.6875, 0.875, 0.75, 0.75, 0.75, 0.75, 0.5625, 0.875, 0.5625, 0.875, 0.625, 0.75, 0.625, 0.25, 0.5625, 0.375, 0.5625, 0.375, 0.625, 0.25, 0.625, 0.375, 0.5625, 0.625, 0.5625, 0.625, 0.625, 0.375, 0.625, 0.375, 0.0625, 0.625, 0.0625, 0.625, 0.125, 0.375, 0.125, 0.375, 0.0, 0.625, 0.0, 0.625, 0.0625, 0.375, 0.0625, 0.75, 0.625, 0.875, 0.625, 0.875, 0.6875, 0.75, 0.6875, 0.25, 0.625, 0.375, 0.625, 0.375, 0.6875, 0.25, 0.6875, 0.375, 0.625, 0.625, 0.625, 0.625, 0.6875, 0.375, 0.6875, 0.375, 0.5, 0.625, 0.5, 0.625, 0.5625, 0.375, 0.5625, 0.25, 0.5, 0.375, 0.5, 0.375, 0.5625, 0.25, 0.5625, 0.75, 0.5, 0.875, 0.5, 0.875, 0.5625, 0.75, 0.5625, 0.375, 0.125, 0.625, 0.125, 0.625, 0.1875, 0.375, 0.1875, 0.625, 0.5, 0.75, 0.5, 0.75, 0.5625, 0.625, 0.5625, 0.125, 0.5, 0.25, 0.5, 0.25, 0.5625, 0.125, 0.5625, 0.125, 0.625, 0.25, 0.625, 0.25, 0.6875, 0.125, 0.6875, 0.625, 0.625, 0.75, 0.625, 0.75, 0.6875, 0.625, 0.6875, 0.125, 0.5625, 0.25, 0.5625, 0.25, 0.625, 0.125, 0.625, 0.625, 0.5625, 0.75, 0.5625, 0.75, 0.625, 0.625, 0.625, 0.625, 0.6875, 0.75, 0.6875, 0.75, 0.75, 0.625, 0.75, 0.125, 0.6875, 0.25, 0.6875, 0.25, 0.75, 0.125, 0.75, 0.375, 0.75, 0.625, 0.75, 0.625, 0.875, 0.375, 0.875, 0.375, 0.25, 0.625, 0.25, 0.625, 0.375, 0.375, 0.375, 0.375, 0.1875, 0.375, 0.25, 0.625, 0.25, 0.625, 0.1875, 0.375, 0.375, 0.375, 0.5, 0.625, 0.5, 0.625, 0.375, 0.375, 0.6875, 0.375, 0.75, 0.625, 0.75, 0.625, 0.6875, 0.375, 0.875, 0.375, 1.0, 0.625, 1.0, 0.625, 0.875, 0.25, 0.6875, 0.25, 0.75, 0.375, 0.75, 0.375, 0.6875, 0.75, 0.6875, 0.75, 0.75, 0.875, 0.75, 0.875, 0.6875, 0.75, 0.5625, 0.75, 0.625, 0.875, 0.625, 0.875, 0.5625, 0.25, 0.5625, 0.25, 0.625, 0.375, 0.625, 0.375, 0.5625, 0.375, 0.5625, 0.375, 0.625, 0.625, 0.625, 0.625, 0.5625, 0.375, 0.0625, 0.375, 0.125, 0.625, 0.125, 0.625, 0.0625, 0.375, 0.0, 0.375, 0.0625, 0.625, 0.0625, 0.625, 0.0, 0.75, 0.625, 0.75, 0.6875, 0.875, 0.6875, 0.875, 0.625, 0.25, 0.625, 0.25, 0.6875, 0.375, 0.6875, 0.375, 0.625, 0.375, 0.625, 0.375, 0.6875, 0.625, 0.6875, 0.625, 0.625, 0.375, 0.5, 0.375, 0.5625, 0.625, 0.5625, 0.625, 0.5, 0.25, 0.5, 0.25, 0.5625, 0.375, 0.5625, 0.375, 0.5, 0.75, 0.5, 0.75, 0.5625, 0.875, 0.5625, 0.875, 0.5, 0.375, 0.125, 0.375, 0.1875, 0.625, 0.1875, 0.625, 0.125, 0.625, 0.5, 0.625, 0.5625, 0.75, 0.5625, 0.75, 0.5, 0.125, 0.5, 0.125, 0.5625, 0.25, 0.5625, 0.25, 0.5, 0.125, 0.625, 0.125, 0.6875, 0.25, 0.6875, 0.25, 0.625, 0.625, 0.625, 0.625, 0.6875, 0.75, 0.6875, 0.75, 0.625, 0.125, 0.5625, 0.125, 0.625, 0.25, 0.625, 0.25, 0.5625, 0.625, 0.5625, 0.625, 0.625, 0.75, 0.625, 0.75, 0.5625, 0.625, 0.6875, 0.625, 0.75, 0.75, 0.75, 0.75, 0.6875, 0.125, 0.6875, 0.125, 0.75, 0.25, 0.75, 0.25, 0.6875, 0.375, 0.75, 0.375, 0.875, 0.625, 0.875, 0.625, 0.75, 0.375, 0.25, 0.375, 0.375, 0.625, 0.375, 0.625, 0.25])
me_cube_009.materials.append(mat_material_006)
me_cube_009.use_remesh_fix_poles = True
me_cube_009.use_remesh_preserve_attributes = False
me_cube_009.use_mirror_vertex_groups = False
me_cube_009.update()
me_cube_010 = bpy.data.meshes.new('Cube.010')
me_cube_010.from_pydata([(-1.0, -1.0, -1.0), (-1.0, -1.0, 1.0), (-1.0, 1.0, -1.0), (-1.0, 1.0, 1.0), (1.0, -1.0, -1.0), (1.0, -1.0, 1.0), (1.0, 1.0, -1.0), (1.0, 1.0, 1.0), (-1.0, 0.0, -1.0), (-1.0, 0.0, 1.0), (0.3248, 0.0, -1.0), (0.3248, 0.0, 1.0), (-1.0, -0.5, -1.0), (0.3248, -0.5, 1.0), (-1.0, -0.5, 1.0), (0.3248, -0.5, -1.0), (-1.0, 0.5, 1.0), (0.3248, 0.5, -1.0), (-1.0, 0.5, -1.0), (0.3248, 0.5, 1.0), (0.0, 1.0, -1.0), (0.0, 1.0, 1.0), (0.0, -1.0, -1.0), (0.0, -1.0, 1.0), (0.0, 0.0, 1.0), (0.0, 0.0, -1.0), (0.0, -0.5, 1.0), (0.0, -0.5, -1.0), (0.0, 0.5, -1.0), (0.0, 0.5, 1.0), (-0.9827, -0.9827, -0.9827), (-0.9827, -0.9827, 0.9827), (-0.9827, 0.9827, -0.9827), (-0.9827, 0.9827, 0.9827), (0.9761, -0.9921, -0.9837), (0.9761, -0.9921, 0.9837), (0.9761, 0.9921, -0.9837), (0.9761, 0.9921, 0.9837), (-0.9788, 0.0, -0.9788), (-0.9788, 0.0, 0.9788), (0.3036, 0.0, -0.9788), (0.3036, 0.0, 0.9788), (-0.9788, -0.5, -0.9788), (0.3096, -0.5077, 0.9753), (-0.9788, -0.5, 0.9788), (0.3096, -0.5077, -0.9753), (-0.9788, 0.5, 0.9788), (0.3096, 0.5077, -0.9753), (-0.9788, 0.5, -0.9788), (0.3096, 0.5077, 0.9753), (0.0, 0.9788, -0.9788), (0.0, 0.9788, 0.9788), (0.0, -0.9788, -0.9788), (0.0, -0.9788, 0.9788), (0.0, 0.0, 0.97), (0.0, 0.0, -0.97), (0.0, -0.5, 0.97), (0.0, -0.5, -0.97), (0.0, 0.5, -0.97), (0.0, 0.5, 0.97)], [], [(18, 16, 3, 2), (20, 21, 7, 6), (15, 13, 5, 4), (22, 23, 1, 0), (27, 15, 4, 22), (26, 14, 1, 23), (29, 16, 9, 24), (28, 17, 10, 25), (17, 19, 11, 10), (12, 14, 9, 8), (0, 1, 14, 12), (24, 9, 14, 26), (25, 10, 15, 27), (10, 11, 13, 15), (6, 7, 19, 17), (20, 6, 17, 28), (21, 3, 16, 29), (8, 9, 16, 18), (7, 21, 29, 19), (2, 20, 28, 18), (8, 25, 27, 12), (11, 24, 26, 13), (18, 28, 25, 8), (19, 29, 24, 11), (13, 26, 23, 5), (12, 27, 22, 0), (4, 5, 23, 22), (2, 3, 21, 20), (48, 32, 33, 46), (50, 36, 37, 51), (45, 34, 35, 43), (52, 30, 31, 53), (57, 52, 34, 45), (56, 53, 31, 44), (59, 54, 39, 46), (58, 55, 40, 47), (47, 40, 41, 49), (42, 38, 39, 44), (30, 42, 44, 31), (54, 56, 44, 39), (55, 57, 45, 40), (40, 45, 43, 41), (36, 47, 49, 37), (50, 58, 47, 36), (51, 59, 46, 33), (38, 48, 46, 39), (37, 49, 59, 51), (32, 48, 58, 50), (38, 42, 57, 55), (41, 43, 56, 54), (48, 38, 55, 58), (49, 41, 54, 59), (43, 35, 53, 56), (42, 30, 52, 57), (34, 52, 53, 35), (32, 50, 51, 33)])
_uv = me_cube_010.uv_layers.new(name='UVMap')
_uv.uv.foreach_set('vector', [0.375, 0.1875, 0.625, 0.1875, 0.625, 0.25, 0.375, 0.25, 0.375, 0.375, 0.625, 0.375, 0.625, 0.5, 0.375, 0.5, 0.375, 0.6875, 0.625, 0.6875, 0.625, 0.75, 0.375, 0.75, 0.375, 0.875, 0.625, 0.875, 0.625, 1.0, 0.375, 1.0, 0.25, 0.6875, 0.375, 0.6875, 0.375, 0.75, 0.25, 0.75, 0.75, 0.6875, 0.875, 0.6875, 0.875, 0.75, 0.75, 0.75, 0.75, 0.5625, 0.875, 0.5625, 0.875, 0.625, 0.75, 0.625, 0.25, 0.5625, 0.375, 0.5625, 0.375, 0.625, 0.25, 0.625, 0.375, 0.5625, 0.625, 0.5625, 0.625, 0.625, 0.375, 0.625, 0.375, 0.0625, 0.625, 0.0625, 0.625, 0.125, 0.375, 0.125, 0.375, 0.0, 0.625, 0.0, 0.625, 0.0625, 0.375, 0.0625, 0.75, 0.625, 0.875, 0.625, 0.875, 0.6875, 0.75, 0.6875, 0.25, 0.625, 0.375, 0.625, 0.375, 0.6875, 0.25, 0.6875, 0.375, 0.625, 0.625, 0.625, 0.625, 0.6875, 0.375, 0.6875, 0.375, 0.5, 0.625, 0.5, 0.625, 0.5625, 0.375, 0.5625, 0.25, 0.5, 0.375, 0.5, 0.375, 0.5625, 0.25, 0.5625, 0.75, 0.5, 0.875, 0.5, 0.875, 0.5625, 0.75, 0.5625, 0.375, 0.125, 0.625, 0.125, 0.625, 0.1875, 0.375, 0.1875, 0.625, 0.5, 0.75, 0.5, 0.75, 0.5625, 0.625, 0.5625, 0.125, 0.5, 0.25, 0.5, 0.25, 0.5625, 0.125, 0.5625, 0.125, 0.625, 0.25, 0.625, 0.25, 0.6875, 0.125, 0.6875, 0.625, 0.625, 0.75, 0.625, 0.75, 0.6875, 0.625, 0.6875, 0.125, 0.5625, 0.25, 0.5625, 0.25, 0.625, 0.125, 0.625, 0.625, 0.5625, 0.75, 0.5625, 0.75, 0.625, 0.625, 0.625, 0.625, 0.6875, 0.75, 0.6875, 0.75, 0.75, 0.625, 0.75, 0.125, 0.6875, 0.25, 0.6875, 0.25, 0.75, 0.125, 0.75, 0.375, 0.75, 0.625, 0.75, 0.625, 0.875, 0.375, 0.875, 0.375, 0.25, 0.625, 0.25, 0.625, 0.375, 0.375, 0.375, 0.375, 0.1875, 0.375, 0.25, 0.625, 0.25, 0.625, 0.1875, 0.375, 0.375, 0.375, 0.5, 0.625, 0.5, 0.625, 0.375, 0.375, 0.6875, 0.375, 0.75, 0.625, 0.75, 0.625, 0.6875, 0.375, 0.875, 0.375, 1.0, 0.625, 1.0, 0.625, 0.875, 0.25, 0.6875, 0.25, 0.75, 0.375, 0.75, 0.375, 0.6875, 0.75, 0.6875, 0.75, 0.75, 0.875, 0.75, 0.875, 0.6875, 0.75, 0.5625, 0.75, 0.625, 0.875, 0.625, 0.875, 0.5625, 0.25, 0.5625, 0.25, 0.625, 0.375, 0.625, 0.375, 0.5625, 0.375, 0.5625, 0.375, 0.625, 0.625, 0.625, 0.625, 0.5625, 0.375, 0.0625, 0.375, 0.125, 0.625, 0.125, 0.625, 0.0625, 0.375, 0.0, 0.375, 0.0625, 0.625, 0.0625, 0.625, 0.0, 0.75, 0.625, 0.75, 0.6875, 0.875, 0.6875, 0.875, 0.625, 0.25, 0.625, 0.25, 0.6875, 0.375, 0.6875, 0.375, 0.625, 0.375, 0.625, 0.375, 0.6875, 0.625, 0.6875, 0.625, 0.625, 0.375, 0.5, 0.375, 0.5625, 0.625, 0.5625, 0.625, 0.5, 0.25, 0.5, 0.25, 0.5625, 0.375, 0.5625, 0.375, 0.5, 0.75, 0.5, 0.75, 0.5625, 0.875, 0.5625, 0.875, 0.5, 0.375, 0.125, 0.375, 0.1875, 0.625, 0.1875, 0.625, 0.125, 0.625, 0.5, 0.625, 0.5625, 0.75, 0.5625, 0.75, 0.5, 0.125, 0.5, 0.125, 0.5625, 0.25, 0.5625, 0.25, 0.5, 0.125, 0.625, 0.125, 0.6875, 0.25, 0.6875, 0.25, 0.625, 0.625, 0.625, 0.625, 0.6875, 0.75, 0.6875, 0.75, 0.625, 0.125, 0.5625, 0.125, 0.625, 0.25, 0.625, 0.25, 0.5625, 0.625, 0.5625, 0.625, 0.625, 0.75, 0.625, 0.75, 0.5625, 0.625, 0.6875, 0.625, 0.75, 0.75, 0.75, 0.75, 0.6875, 0.125, 0.6875, 0.125, 0.75, 0.25, 0.75, 0.25, 0.6875, 0.375, 0.75, 0.375, 0.875, 0.625, 0.875, 0.625, 0.75, 0.375, 0.25, 0.375, 0.375, 0.625, 0.375, 0.625, 0.25])
me_cube_010.materials.append(mat_material_006)
me_cube_010.use_remesh_fix_poles = True
me_cube_010.use_remesh_preserve_attributes = False
me_cube_010.use_mirror_vertex_groups = False
me_cube_010.update()

# ---- objects
ob_cube = bpy.data.objects.new('Cube', me_cube_001)
ob_cube_001 = bpy.data.objects.new('Cube.001', me_cube_003)
ob_cube_002 = bpy.data.objects.new('Cube.002', me_cube_004)
ob_cube_003 = bpy.data.objects.new('Cube.003', me_cube_005)
ob_cube_004 = bpy.data.objects.new('Cube.004', me_cube_006)
ob_cube_005 = bpy.data.objects.new('Cube.005', me_cube_008)
ob_cube_006 = bpy.data.objects.new('Cube.006', me_cube_009)
ob_cube_007 = bpy.data.objects.new('Cube.007', me_cube_010)

# ---- transforms, parenting, visibility, modifiers, constraints
ob_cube.location = (0.0, 0.0, 0.0)
ob_cube.scale = (1.609, 1.0, 0.9753)
ob_cube.lineart.crease_threshold = 0.0
ob_cube_001.location = (0.0, -1.165, 0.0)
ob_cube_001.scale = (1.0, 0.3866, 0.6248)
ob_cube_001.lineart.crease_threshold = 0.0
ob_cube_002.location = (0.0, 1.094, 0.0)
ob_cube_002.scale = (1.0, 0.3866, 0.6248)
ob_cube_002.lineart.crease_threshold = 0.0
ob_cube_003.location = (-1.82, 0.0, 1.394)
ob_cube_003.scale = (0.1431, 0.1227, 0.2393)
ob_cube_003.lineart.crease_threshold = 0.0
ob_cube_004.location = (0.0, 0.6492, -0.721)
ob_cube_004.scale = (0.1469, 0.1132, 1.0)
ob_cube_004.lineart.crease_threshold = 0.0
ob_cube_005.location = (0.0, -0.7111, -0.721)
ob_cube_005.scale = (0.1469, 0.1132, 1.0)
ob_cube_005.lineart.crease_threshold = 0.0
ob_cube_006.location = (-0.05721, -0.703, -1.743)
ob_cube_006.rotation_euler = (0.003227, -0.003903, 0.0006695)
ob_cube_006.scale = (-0.4477, -0.2881, -0.08117)
ob_cube_006.lineart.crease_threshold = 0.0
ob_cube_007.location = (-0.05721, 0.6529, -1.743)
ob_cube_007.rotation_euler = (0.003227, -0.003903, 0.0006695)
ob_cube_007.scale = (-0.4477, -0.2881, -0.08117)
ob_cube_007.lineart.crease_threshold = 0.0

# ---- collection membership
col_collection.objects.link(ob_cube)
col_collection.objects.link(ob_cube_001)
col_collection.objects.link(ob_cube_002)
col_collection.objects.link(ob_cube_003)
col_collection.objects.link(ob_cube_004)
col_collection.objects.link(ob_cube_005)
col_collection.objects.link(ob_cube_006)
col_collection.objects.link(ob_cube_007)

# ---- scene / render settings (as saved in the file)
scene.frame_start = 1; scene.frame_end = 250; scene.frame_set(1)
scene.render.engine = 'BLENDER_EEVEE_NEXT'
scene.cycles.use_denoising = False
scene.cycles.samples = 128
scene.cycles.sampling_pattern = 'TABULATED_SOBOL'
scene.cycles.use_adaptive_sampling = False
scene.cycles.use_light_tree = False
scene.view_settings.view_transform = 'Filmic'
bpy.context.view_layer.update()

# ---- added for rendering (the .blend has no active camera and no usable light): camera, sun
cam_auto = bpy.data.cameras.new('AutoCamera')
cam_auto.lens = 50.0
cam_auto.sensor_width = 36.0
cam_auto.clip_end = 1000.0
ob_auto_camera = bpy.data.objects.new('AutoCamera', cam_auto)
scene.collection.objects.link(ob_auto_camera)
ob_auto_camera.location = (6.38071, -7.999, 6.14369)
ob_auto_camera.rotation_euler = (1.09748, -7.21219e-08, 0.694738)
scene.camera = ob_auto_camera
light_auto_sun = bpy.data.lights.new('AutoSun', 'SUN')
light_auto_sun.energy = 3.0
light_auto_sun.angle = 0.0523599
ob_auto_sun = bpy.data.objects.new('AutoSun', light_auto_sun)
scene.collection.objects.link(ob_auto_sun)
ob_auto_sun.rotation_euler = (0.872665, 0.174533, 0.523599)
bpy.context.view_layer.update()
